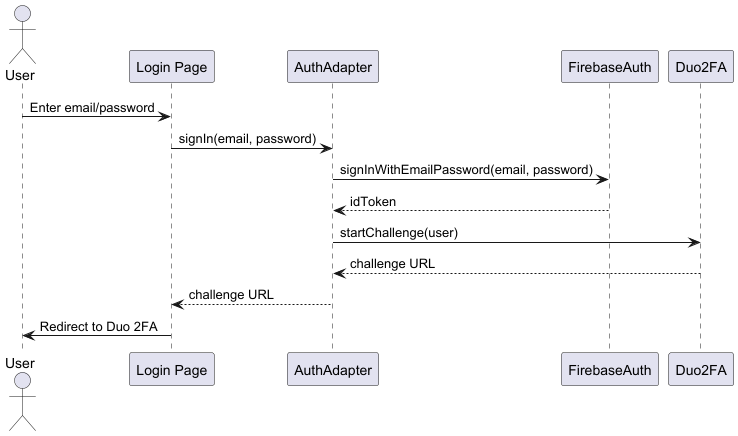

The diagram above was rendered by PlantUML. Its source (embedded in the PNG):
@startuml
actor User
participant "Login Page" as LP
participant "AuthAdapter" as AA
participant "FirebaseAuth" as FA
participant "Duo2FA" as D2FA

User -> LP : Enter email/password
LP -> AA : signIn(email, password)
AA -> FA : signInWithEmailPassword(email, password)
FA --> AA : idToken
AA -> D2FA : startChallenge(user)
D2FA --> AA : challenge URL
AA --> LP : challenge URL
LP -> User : Redirect to Duo 2FA
@enduml